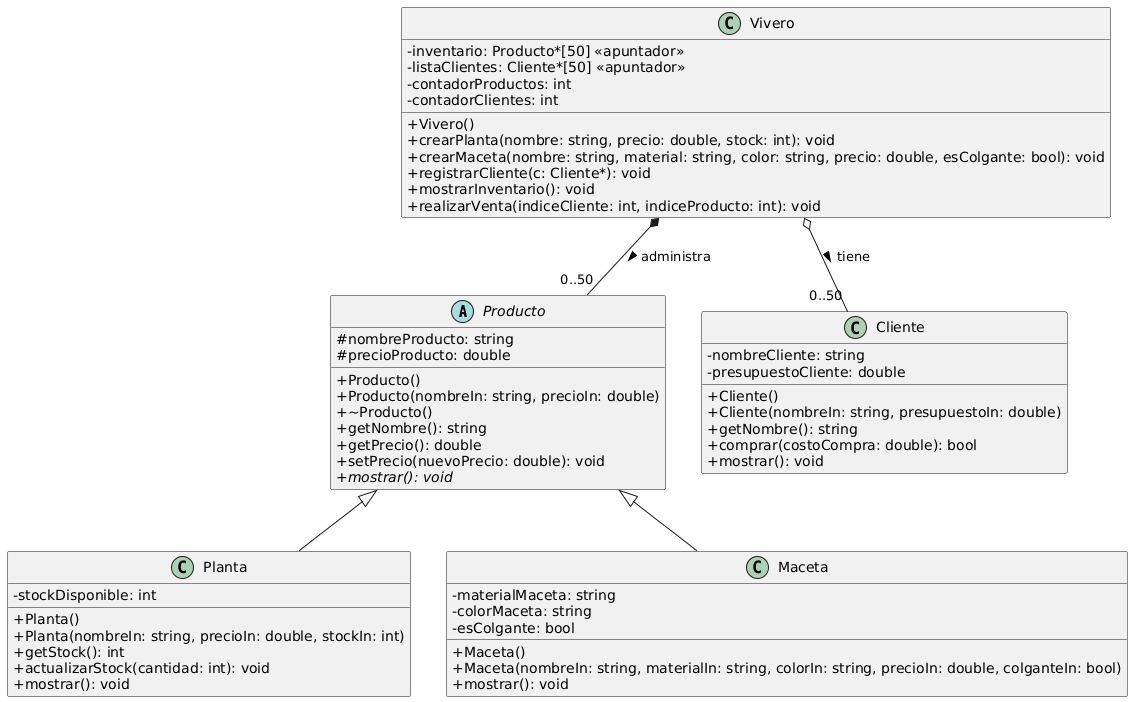

The diagram above was rendered by PlantUML. Its source (embedded in the PNG):
@startuml
skinparam classAttributeIconSize 0

abstract class Producto {
    # nombreProducto: string
    # precioProducto: double
    + Producto()
    + Producto(nombreIn: string, precioIn: double)
    + ~Producto()
    + getNombre(): string
    + getPrecio(): double
    + setPrecio(nuevoPrecio: double): void
    {abstract} + mostrar(): void
}

class Planta {
    - stockDisponible: int
    + Planta()
    + Planta(nombreIn: string, precioIn: double, stockIn: int)
    + getStock(): int
    + actualizarStock(cantidad: int): void
    + mostrar(): void
}

class Maceta {
    - materialMaceta: string
    - colorMaceta: string
    - esColgante: bool
    + Maceta()
    + Maceta(nombreIn: string, materialIn: string, colorIn: string, precioIn: double, colganteIn: bool)
    + mostrar(): void
}

class Cliente {
    - nombreCliente: string
    - presupuestoCliente: double
    + Cliente()
    + Cliente(nombreIn: string, presupuestoIn: double)
    + getNombre(): string
    + comprar(costoCompra: double): bool
    + mostrar(): void
}

class Vivero {
    - inventario: Producto*[50] <<apuntador>>
    - listaClientes: Cliente*[50] <<apuntador>>
    - contadorProductos: int
    - contadorClientes: int
    + Vivero()
    + crearPlanta(nombre: string, precio: double, stock: int): void
    + crearMaceta(nombre: string, material: string, color: string, precio: double, esColgante: bool): void
    + registrarCliente(c: Cliente*): void
    + mostrarInventario(): void
    + realizarVenta(indiceCliente: int, indiceProducto: int): void
}

' Relaciones UML con verbos de lectura como en el PDF
Producto <|-- Planta
Producto <|-- Maceta

Vivero *-- "0..50" Producto : administra >
Vivero o-- "0..50" Cliente : tiene >
@enduml